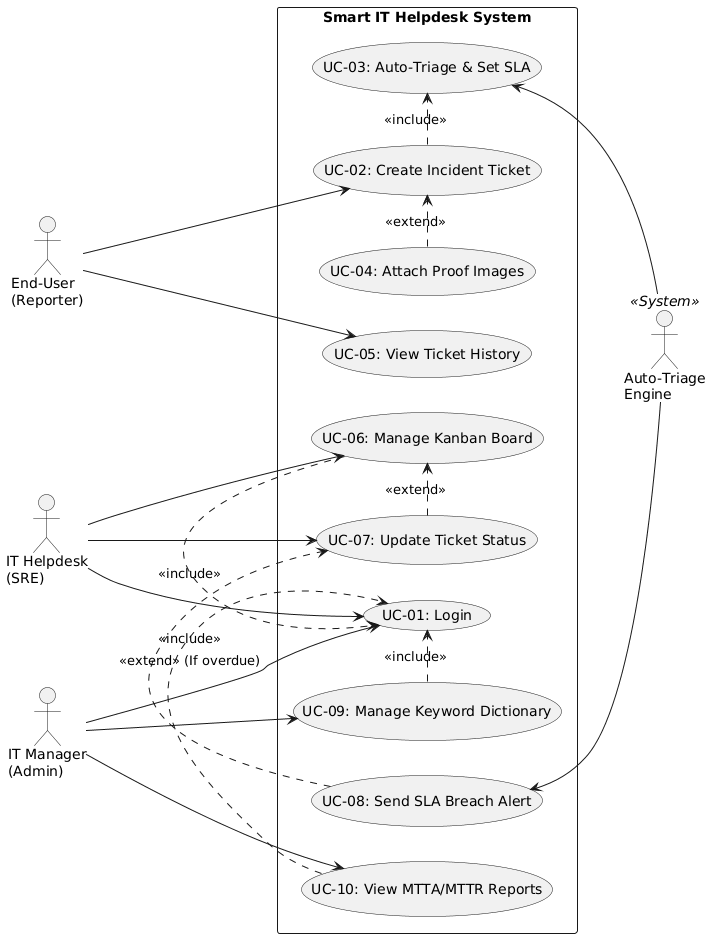

The diagram above was rendered by PlantUML. Its source (embedded in the PNG):
@startuml
left to right direction
skinparam packageStyle rectangle

actor "End-User\n(Reporter)" as user
actor "IT Helpdesk\n(SRE)" as it
actor "IT Manager\n(Admin)" as admin
actor "Auto-Triage\nEngine" as sys <<System>>

rectangle "Smart IT Helpdesk System" {
    usecase "UC-01: Login" as UC1
    usecase "UC-02: Create Incident Ticket" as UC2
    usecase "UC-03: Auto-Triage & Set SLA" as UC3
    usecase "UC-04: Attach Proof Images" as UC4
    usecase "UC-05: View Ticket History" as UC5
    
    usecase "UC-06: Manage Kanban Board" as UC6
    usecase "UC-07: Update Ticket Status" as UC7
    
    usecase "UC-08: Send SLA Breach Alert" as UC8
    
    usecase "UC-09: Manage Keyword Dictionary" as UC9
    usecase "UC-10: View MTTA/MTTR Reports" as UC10
}

' Người dùng
user --> UC2
user --> UC5
UC2 .> UC3 : <<include>>
UC4 .> UC2 : <<extend>>
UC3 <-- sys

' Kỹ sư IT
it --> UC1
it --> UC6
it --> UC7
UC6 .> UC1 : <<include>>
UC7 .> UC6 : <<extend>>

' Admin
admin --> UC1
admin --> UC9
admin --> UC10
UC9 .> UC1 : <<include>>
UC10 .> UC1 : <<include>>

' Hệ thống
sys --> UC8
UC8 .> UC7 : <<extend>> (If overdue)
@enduml